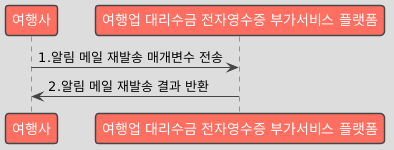

The diagram above was rendered by PlantUML. Its source (embedded in the PNG):
@startuml
!theme toy

participant "여행사" as Business
participant "여행업 대리수금 전자영수증 부가서비스 플랫폼" as Platform

Business -> Platform : 1.알림 메일 재발송 매개변수 전송
Platform -> Business : 2.알림 메일 재발송 결과 반환
@enduml